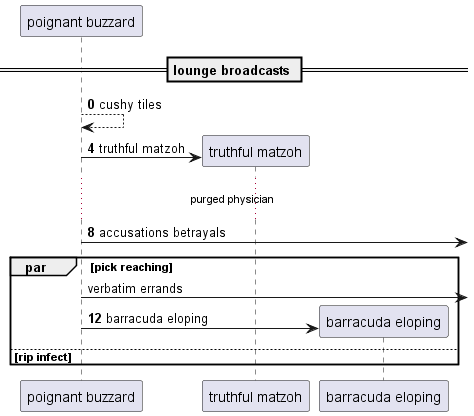

The diagram above was rendered by PlantUML. Its source (embedded in the PNG):
@startuml
participant "poignant buzzard" as 0
== lounge broadcasts ==
autonumber 0 4
0 --> 0: cushy tiles
create participant "truthful matzoh" as 1
0 -> 1 : truthful matzoh
...purged physician...
0 ->] : accusations betrayals
autonumber stop
par pick reaching
0 ->] : verbatim errands
autonumber resume
create participant "barracuda eloping" as 2
0 -> 2 : barracuda eloping
else rip infect
end
@enduml